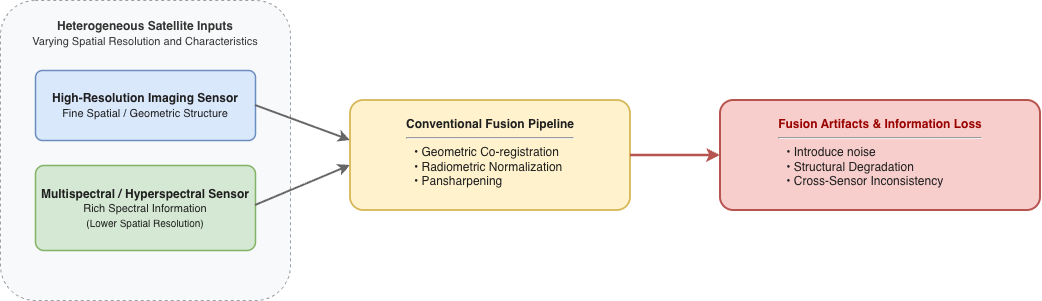

The diagram above was exported from draw.io. Its source (the exported page's mxGraphModel, read from the mxfile embedded in the PNG):
<mxGraphModel dx="1148" dy="785" grid="1" gridSize="10" guides="1" tooltips="1" connect="1" arrows="1" fold="1" page="1" pageScale="1" pageWidth="827" pageHeight="1169" math="0" shadow="0">
  <root>
    <mxCell id="0" />
    <mxCell id="1" parent="0" />
    <mxCell id="2" parent="1" style="rounded=1;whiteSpace=wrap;html=1;fillColor=#f8f9fa;strokeColor=#9aa0a6;dashed=1;arcSize=12;" value="" vertex="1">
      <mxGeometry height="300" width="290" x="3440" y="300" as="geometry" />
    </mxCell>
    <mxCell id="3" parent="1" style="text;html=1;strokeColor=none;fillColor=none;align=center;verticalAlign=middle;whiteSpace=wrap;fontColor=#333333;" value="&lt;b&gt;Heterogeneous Satellite Inputs&lt;/b&gt;&lt;br&gt;&lt;font style=&quot;font-size:11px;&quot;&gt;Varying Spatial Resolution and Characteristics&lt;/font&gt;" vertex="1">
      <mxGeometry height="45" width="260" x="3455" y="310" as="geometry" />
    </mxCell>
    <mxCell id="4" parent="1" style="rounded=1;whiteSpace=wrap;html=1;fillColor=#dae8fc;strokeColor=#6c8ebf;strokeWidth=1.5;arcSize=10;align=center;verticalAlign=middle;fontColor=#1f1f1f;" value="&lt;b&gt;High-Resolution Imaging Sensor&lt;/b&gt;&lt;br&gt;&lt;font style=&quot;font-size:11px;&quot;&gt;Fine Spatial / Geometric Structure&lt;/font&gt;" vertex="1">
      <mxGeometry height="70" width="220" x="3475" y="370" as="geometry" />
    </mxCell>
    <mxCell id="5" parent="1" style="rounded=1;whiteSpace=wrap;html=1;fillColor=#d5e8d4;strokeColor=#82b366;strokeWidth=1.5;arcSize=10;align=center;verticalAlign=middle;fontColor=#1f1f1f;" value="&lt;b&gt;Multispectral / Hyperspectral Sensor&lt;/b&gt;&lt;br&gt;&lt;font style=&quot;font-size:11px;&quot;&gt;Rich Spectral Information&lt;/font&gt;&lt;br&gt;&lt;font style=&quot;font-size:10px;&quot;&gt;(Lower Spatial Resolution)&lt;/font&gt;" vertex="1">
      <mxGeometry height="85" width="220" x="3475" y="465" as="geometry" />
    </mxCell>
    <mxCell id="6" edge="1" parent="1" style="endArrow=classic;html=1;strokeWidth=2;strokeColor=#666666;" value="">
      <mxGeometry relative="1" as="geometry">
        <mxPoint x="3695" y="405" as="sourcePoint" />
        <mxPoint x="3790" y="440" as="targetPoint" />
      </mxGeometry>
    </mxCell>
    <mxCell id="7" edge="1" parent="1" style="endArrow=classic;html=1;strokeWidth=2;strokeColor=#666666;" value="">
      <mxGeometry relative="1" as="geometry">
        <mxPoint x="3695" y="505" as="sourcePoint" />
        <mxPoint x="3790" y="465" as="targetPoint" />
      </mxGeometry>
    </mxCell>
    <mxCell id="8" parent="1" style="rounded=1;whiteSpace=wrap;html=1;fillColor=#fff2cc;strokeColor=#d6b656;strokeWidth=1.8;arcSize=12;align=center;verticalAlign=top;spacingTop=10;fontColor=#1f1f1f;" value="&lt;b&gt;Conventional Fusion Pipeline&lt;/b&gt;&lt;hr&gt;&lt;div style=&quot;text-align:left; padding-left:8px;&quot;&gt;• Geometric Co-registration&lt;br&gt;• Radiometric Normalization&lt;br&gt;• Pansharpening&amp;nbsp;&lt;/div&gt;" vertex="1">
      <mxGeometry height="110" width="280" x="3790" y="400" as="geometry" />
    </mxCell>
    <mxCell id="9" edge="1" parent="1" style="endArrow=classic;html=1;strokeWidth=2.5;strokeColor=#b85450;" value="">
      <mxGeometry relative="1" as="geometry">
        <mxPoint x="4070" y="455" as="sourcePoint" />
        <mxPoint x="4160" y="455" as="targetPoint" />
      </mxGeometry>
    </mxCell>
    <mxCell id="10" parent="1" style="rounded=1;whiteSpace=wrap;html=1;fillColor=#f8cecc;strokeColor=#b85450;strokeWidth=2;arcSize=12;align=center;verticalAlign=top;spacingTop=10;fontColor=#1f1f1f;" value="&lt;b&gt;&lt;font color=&quot;#990000&quot;&gt;Fusion Artifacts &amp;amp; Information Loss&lt;/font&gt;&lt;/b&gt;&lt;hr&gt;&lt;div style=&quot;text-align:left; padding-left:8px;&quot;&gt;• Introduce noise&lt;br&gt;• Structural Degradation&lt;br&gt;• Cross-Sensor Inconsistency&lt;/div&gt;" vertex="1">
      <mxGeometry height="110" width="320" x="4160" y="400" as="geometry" />
    </mxCell>
  </root>
</mxGraphModel>